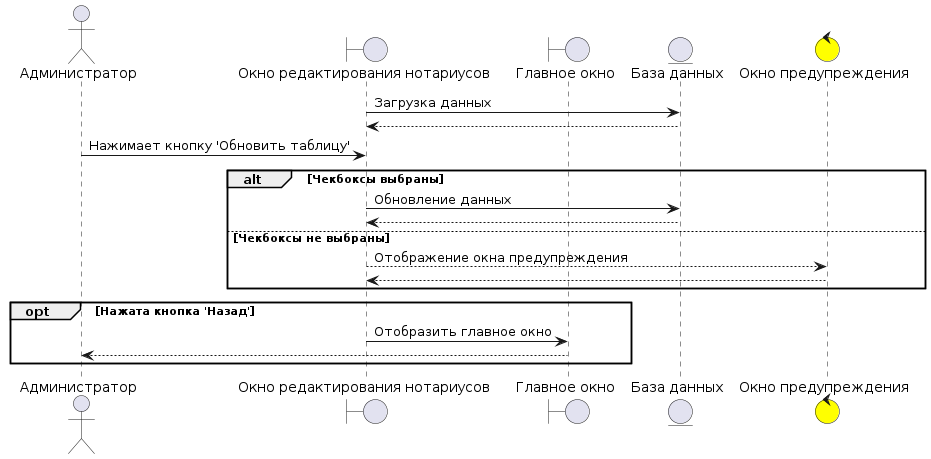

The diagram above was rendered by PlantUML. Its source (embedded in the PNG):
@startuml
actor admin as "Администратор"

boundary "Окно редактирования нотариусов" as update_offer_window
boundary "Главное окно" as main_window

entity "База данных" as offers_db

control error as "Окно предупреждения" #yellow

update_offer_window -> offers_db : Загрузка данных
offers_db --> update_offer_window

admin -> update_offer_window: Нажимает кнопку 'Обновить таблицу'

alt Чекбоксы выбраны
    update_offer_window -> offers_db : Обновление данных
    offers_db --> update_offer_window
else Чекбоксы не выбраны
    update_offer_window --> error : Отображение окна предупреждения
    error  --> update_offer_window
end

opt Нажата кнопка 'Назад'
    update_offer_window -> main_window: Отобразить главное окно
    main_window --> admin 
end
@enduml